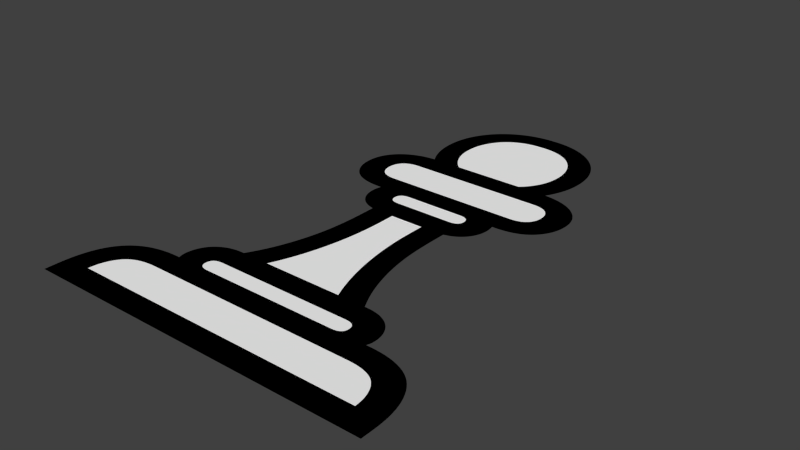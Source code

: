 # Source: pawn_white.blend  (saved by Blender 2.79.0; exported with 4.5.12 LTS)
import bpy
from mathutils import Matrix  # noqa: F401  (used for matrix-valued properties, if any)

bpy.ops.wm.read_factory_settings(use_empty=True)
scene = bpy.context.scene
scene.name = 'Scene'

# ---- collections
col_collection_1 = bpy.data.collections.new('Collection 1'); scene.collection.children.link(col_collection_1)

# ---- materials (node trees are filled in below, after node groups)
mat_material_004 = bpy.data.materials.new('Material.004')
mat_material_004.alpha_threshold = 0.0
mat_material_004.roughness = 0.5
mat_material_003 = bpy.data.materials.new('Material.003')
mat_material_003.alpha_threshold = 0.0
mat_material_003.roughness = 0.5

# ---- material node trees
mat_material_004.use_nodes = True; mat_material_004.node_tree.nodes.clear()
_N = mat_material_004.node_tree.nodes; _L = mat_material_004.node_tree.links
n0 = _N.new('ShaderNodeOutputMaterial'); n0.name = 'Material Output'; n0.location = (300, 300)
n1 = _N.new('ShaderNodeBsdfDiffuse'); n1.name = 'Diffuse BSDF'; n1.location = (10, 300)
n1.inputs[0].default_value = (1.0, 1.0, 1.0, 1.0)
_L.new(n1.outputs[0], n0.inputs[0])
n0.is_active_output = True
mat_material_003.use_nodes = True; mat_material_003.node_tree.nodes.clear()
_N = mat_material_003.node_tree.nodes; _L = mat_material_003.node_tree.links
n0 = _N.new('ShaderNodeOutputMaterial'); n0.name = 'Material Output'; n0.location = (300, 300)
n1 = _N.new('ShaderNodeBsdfDiffuse'); n1.name = 'Diffuse BSDF'; n1.location = (10, 300)
n1.inputs[0].default_value = (0.0, 0.0, 0.0, 1.0)
_L.new(n1.outputs[0], n0.inputs[0])
n0.is_active_output = True

# ---- world
world_world = bpy.data.worlds.new('World'); scene.world = world_world
world_world.color = (0.05088, 0.05088, 0.05088)
world_world.use_sun_shadow = False
world_world.sun_shadow_jitter_overblur = 0.0
world_world.cycles.sampling_method = 'NONE'
world_world.cycles.sample_map_resolution = 256

# ---- meshes
me_cutext_005 = bpy.data.meshes.new('CUText.005')
me_cutext_005.from_pydata([(-0.1844, -0.3664, 0.0), (-0.1908, -0.3665, 0.0), (-0.1969, -0.3669, 0.0), (-0.2027, -0.3675, 0.0), (-0.2081, -0.3684, 0.0), (-0.2132, -0.3695, 0.0), (-0.218, -0.3709, 0.0), (-0.2224, -0.3725, 0.0), (-0.2265, -0.3744, 0.0), (-0.2303, -0.3765, 0.0), (-0.2338, -0.3788, 0.0), (-0.2369, -0.3815, 0.0), (-0.2397, -0.3843, 0.0), (-0.2422, -0.3874, 0.0), (-0.2445, -0.3906, 0.0), (-0.2467, -0.3941, 0.0), (-0.2486, -0.3977, 0.0), (-0.2503, -0.4014, 0.0), (-0.2518, -0.4054, 0.0), (-0.2531, -0.4095, 0.0), (-0.2543, -0.4137, 0.0), (-0.2552, -0.4182, 0.0), (-0.2559, -0.4228, 0.0), (-0.2564, -0.4276, 0.0), (-0.2567, -0.4326, 0.0), (0.2687, -0.4326, 0.0), (0.2684, -0.4276, 0.0), (0.2679, -0.4228, 0.0), (0.2672, -0.4182, 0.0), (0.2663, -0.4137, 0.0), (0.2652, -0.4095, 0.0), (0.2639, -0.4054, 0.0), (0.2623, -0.4014, 0.0), (0.2606, -0.3977, 0.0), (0.2587, -0.3941, 0.0), (0.2566, -0.3906, 0.0), (0.2542, -0.3874, 0.0), (0.2517, -0.3843, 0.0), (0.2489, -0.3815, 0.0), (0.2458, -0.3788, 0.0), (0.2423, -0.3765, 0.0), (0.2385, -0.3744, 0.0), (0.2344, -0.3725, 0.0), (0.23, -0.3709, 0.0), (0.2252, -0.3695, 0.0), (0.2201, -0.3684, 0.0), (0.2147, -0.3675, 0.0), (0.2089, -0.3669, 0.0), (0.2028, -0.3665, 0.0), (0.1964, -0.3664, 0.0), (-0.08904, 0.2768, 0.0), (-0.08898, 0.2731, 0.0), (-0.08881, 0.2694, 0.0), (-0.08851, 0.2658, 0.0), (-0.0881, 0.2622, 0.0), (-0.08757, 0.2587, 0.0), (-0.08692, 0.2552, 0.0), (-0.08615, 0.2517, 0.0), (-0.08526, 0.2483, 0.0), (-0.08426, 0.245, 0.0), (-0.08314, 0.2417, 0.0), (-0.0819, 0.2384, 0.0), (-0.08054, 0.2352, 0.0), (-0.07908, 0.2321, 0.0), (-0.07752, 0.229, 0.0), (-0.07587, 0.2261, 0.0), (-0.07413, 0.2232, 0.0), (-0.07229, 0.2204, 0.0), (-0.07037, 0.2177, 0.0), (-0.06835, 0.2151, 0.0), (-0.06623, 0.2125, 0.0), (-0.06403, 0.2101, 0.0), (-0.06173, 0.2078, 0.0), (-0.05934, 0.2055, 0.0), (-0.05685, 0.2033, 0.0), (0.06888, 0.2033, 0.0), (0.07136, 0.2055, 0.0), (0.07376, 0.2078, 0.0), (0.07605, 0.2101, 0.0), (0.07826, 0.2125, 0.0), (0.08037, 0.2151, 0.0), (0.08239, 0.2177, 0.0), (0.08432, 0.2204, 0.0), (0.08616, 0.2232, 0.0), (0.0879, 0.2261, 0.0), (0.08955, 0.229, 0.0), (0.0911, 0.2321, 0.0), (0.09257, 0.2352, 0.0), (0.09393, 0.2384, 0.0), (0.09517, 0.2417, 0.0), (0.09629, 0.245, 0.0), (0.09729, 0.2483, 0.0), (0.09818, 0.2517, 0.0), (0.09895, 0.2552, 0.0), (0.09959, 0.2587, 0.0), (0.1001, 0.2622, 0.0), (0.1005, 0.2658, 0.0), (0.1008, 0.2694, 0.0), (0.101, 0.2731, 0.0), (0.1011, 0.2768, 0.0), (0.101, 0.2802, 0.0), (0.1009, 0.2836, 0.0), (0.1007, 0.2869, 0.0), (0.1003, 0.2902, 0.0), (0.09991, 0.2934, 0.0), (0.0994, 0.2966, 0.0), (0.0988, 0.2997, 0.0), (0.0981, 0.3027, 0.0), (0.09731, 0.3058, 0.0), (0.09643, 0.3087, 0.0), (0.09546, 0.3116, 0.0), (0.09439, 0.3145, 0.0), (0.09324, 0.3173, 0.0), (0.09202, 0.32, 0.0), (0.09073, 0.3227, 0.0), (0.08936, 0.3253, 0.0), (0.08793, 0.3279, 0.0), (0.08642, 0.3304, 0.0), (0.08484, 0.3328, 0.0), (0.08319, 0.3351, 0.0), (0.08146, 0.3374, 0.0), (0.07967, 0.3397, 0.0), (0.0778, 0.3418, 0.0), (0.07586, 0.3439, 0.0), (0.07385, 0.346, 0.0), (0.07177, 0.3479, 0.0), (0.06962, 0.3498, 0.0), (0.06739, 0.3516, 0.0), (0.0651, 0.3533, 0.0), (0.06273, 0.355, 0.0), (0.06029, 0.3565, 0.0), (0.05778, 0.358, 0.0), (0.05519, 0.3594, 0.0), (0.05254, 0.3607, 0.0), (0.04981, 0.3619, 0.0), (0.04701, 0.3631, 0.0), (0.04416, 0.3641, 0.0), (0.04126, 0.3651, 0.0), (0.03832, 0.366, 0.0), (0.03534, 0.3668, 0.0), (0.03231, 0.3675, 0.0), (0.02925, 0.3681, 0.0), (0.02614, 0.3686, 0.0), (0.02299, 0.369, 0.0), (0.01979, 0.3693, 0.0), (0.01656, 0.3696, 0.0), (0.01328, 0.3697, 0.0), (0.009962, 0.3698, 0.0), (0.002066, 0.3698, 0.0), (-0.001254, 0.3697, 0.0), (-0.004531, 0.3696, 0.0), (-0.007766, 0.3693, 0.0), (-0.01096, 0.369, 0.0), (-0.01411, 0.3686, 0.0), (-0.01722, 0.3681, 0.0), (-0.02029, 0.3675, 0.0), (-0.02331, 0.3668, 0.0), (-0.02629, 0.366, 0.0), (-0.02923, 0.3651, 0.0), (-0.03213, 0.3641, 0.0), (-0.03499, 0.3631, 0.0), (-0.03778, 0.3619, 0.0), (-0.04051, 0.3607, 0.0), (-0.04317, 0.3594, 0.0), (-0.04575, 0.358, 0.0), (-0.04826, 0.3565, 0.0), (-0.0507, 0.355, 0.0), (-0.05307, 0.3533, 0.0), (-0.05537, 0.3516, 0.0), (-0.05759, 0.3498, 0.0), (-0.05975, 0.3479, 0.0), (-0.06183, 0.346, 0.0), (-0.06384, 0.3439, 0.0), (-0.06577, 0.3418, 0.0), (-0.06764, 0.3397, 0.0), (-0.06944, 0.3374, 0.0), (-0.07116, 0.3351, 0.0), (-0.07281, 0.3328, 0.0), (-0.07439, 0.3304, 0.0), (-0.0759, 0.3279, 0.0), (-0.07733, 0.3253, 0.0), (-0.0787, 0.3227, 0.0), (-0.07999, 0.32, 0.0), (-0.08121, 0.3173, 0.0), (-0.08236, 0.3145, 0.0), (-0.08343, 0.3116, 0.0), (-0.0844, 0.3087, 0.0), (-0.08529, 0.3058, 0.0), (-0.08607, 0.3027, 0.0), (-0.08677, 0.2997, 0.0), (-0.08737, 0.2966, 0.0), (-0.08788, 0.2934, 0.0), (-0.0883, 0.2902, 0.0), (-0.08863, 0.2869, 0.0), (-0.08886, 0.2836, 0.0), (-0.089, 0.2802, 0.0), (-0.1522, 0.1286, 0.0), (-0.1521, 0.126, 0.0), (-0.1519, 0.1235, 0.0), (-0.1516, 0.1211, 0.0), (-0.1511, 0.1188, 0.0), (-0.1505, 0.1166, 0.0), (-0.1498, 0.1145, 0.0), (-0.1489, 0.1125, 0.0), (-0.1479, 0.1105, 0.0), (-0.1467, 0.1087, 0.0), (-0.1455, 0.1069, 0.0), (-0.144, 0.1053, 0.0), (-0.1425, 0.1037, 0.0), (-0.1408, 0.1023, 0.0), (-0.139, 0.1009, 0.0), (-0.137, 0.09973, 0.0), (-0.1349, 0.09866, 0.0), (-0.1327, 0.09771, 0.0), (-0.1303, 0.09689, 0.0), (-0.1278, 0.09619, 0.0), (-0.1252, 0.09562, 0.0), (-0.1224, 0.09518, 0.0), (-0.1195, 0.09486, 0.0), (-0.1165, 0.09467, 0.0), (-0.1133, 0.09461, 0.0), (0.1254, 0.09461, 0.0), (0.1285, 0.09467, 0.0), (0.1316, 0.09486, 0.0), (0.1345, 0.09518, 0.0), (0.1372, 0.09562, 0.0), (0.1399, 0.09619, 0.0), (0.1424, 0.09689, 0.0), (0.1447, 0.09771, 0.0), (0.147, 0.09866, 0.0), (0.1491, 0.09973, 0.0), (0.151, 0.1009, 0.0), (0.1528, 0.1023, 0.0), (0.1545, 0.1037, 0.0), (0.1561, 0.1053, 0.0), (0.1575, 0.1069, 0.0), (0.1588, 0.1087, 0.0), (0.1599, 0.1105, 0.0), (0.1609, 0.1125, 0.0), (0.1618, 0.1145, 0.0), (0.1626, 0.1166, 0.0), (0.1632, 0.1188, 0.0), (0.1636, 0.1211, 0.0), (0.164, 0.1235, 0.0), (0.1642, 0.126, 0.0), (0.1642, 0.1286, 0.0), (0.1642, 0.1312, 0.0), (0.164, 0.1337, 0.0), (0.1636, 0.1361, 0.0), (0.1632, 0.1384, 0.0), (0.1626, 0.1406, 0.0), (0.1618, 0.1427, 0.0), (0.1609, 0.1447, 0.0), (0.1599, 0.1466, 0.0), (0.1588, 0.1484, 0.0), (0.1575, 0.1501, 0.0), (0.1561, 0.1517, 0.0), (0.1545, 0.1532, 0.0), (0.1528, 0.1546, 0.0), (0.151, 0.1559, 0.0), (0.1491, 0.1571, 0.0), (0.147, 0.1581, 0.0), (0.1447, 0.159, 0.0), (0.1424, 0.1598, 0.0), (0.1399, 0.1605, 0.0), (0.1372, 0.1611, 0.0), (0.1345, 0.1615, 0.0), (0.1316, 0.1618, 0.0), (0.1285, 0.162, 0.0), (0.1254, 0.162, 0.0), (-0.1133, 0.162, 0.0), (-0.1165, 0.162, 0.0), (-0.1195, 0.1618, 0.0), (-0.1224, 0.1615, 0.0), (-0.1252, 0.1611, 0.0), (-0.1278, 0.1605, 0.0), (-0.1303, 0.1598, 0.0), (-0.1327, 0.159, 0.0), (-0.1349, 0.1581, 0.0), (-0.137, 0.1571, 0.0), (-0.139, 0.1559, 0.0), (-0.1408, 0.1546, 0.0), (-0.1425, 0.1532, 0.0), (-0.144, 0.1517, 0.0), (-0.1455, 0.1501, 0.0), (-0.1467, 0.1484, 0.0), (-0.1479, 0.1466, 0.0), (-0.1489, 0.1447, 0.0), (-0.1498, 0.1427, 0.0), (-0.1505, 0.1406, 0.0), (-0.1511, 0.1384, 0.0), (-0.1516, 0.1361, 0.0), (-0.1519, 0.1337, 0.0), (-0.1521, 0.1312, 0.0), (-0.02405, -0.04691, 0.0), (-0.02413, -0.0565, 0.0), (-0.02436, -0.06604, 0.0), (-0.02474, -0.07552, 0.0), (-0.02527, -0.08494, 0.0), (-0.02595, -0.09431, 0.0), (-0.02679, -0.1036, 0.0), (-0.02777, -0.1129, 0.0), (-0.02891, -0.1221, 0.0), (-0.0302, -0.1312, 0.0), (-0.03164, -0.1403, 0.0), (-0.03324, -0.1494, 0.0), (-0.03499, -0.1584, 0.0), (-0.03687, -0.1673, 0.0), (-0.03887, -0.176, 0.0), (-0.04098, -0.1845, 0.0), (-0.04322, -0.193, 0.0), (-0.04557, -0.2012, 0.0), (-0.04804, -0.2093, 0.0), (-0.05063, -0.2173, 0.0), (-0.05334, -0.225, 0.0), (-0.05617, -0.2327, 0.0), (-0.05911, -0.2402, 0.0), (-0.06217, -0.2475, 0.0), (-0.06536, -0.2546, 0.0), (0.07738, -0.2546, 0.0), (0.0742, -0.2475, 0.0), (0.07114, -0.2402, 0.0), (0.0682, -0.2327, 0.0), (0.06537, -0.225, 0.0), (0.06266, -0.2173, 0.0), (0.06007, -0.2093, 0.0), (0.0576, -0.2012, 0.0), (0.05525, -0.193, 0.0), (0.05301, -0.1845, 0.0), (0.05089, -0.176, 0.0), (0.04889, -0.1673, 0.0), (0.04701, -0.1584, 0.0), (0.04527, -0.1494, 0.0), (0.04367, -0.1403, 0.0), (0.04223, -0.1312, 0.0), (0.04094, -0.1221, 0.0), (0.0398, -0.1129, 0.0), (0.03881, -0.1036, 0.0), (0.03798, -0.09431, 0.0), (0.03729, -0.08494, 0.0), (0.03676, -0.07552, 0.0), (0.03638, -0.06604, 0.0), (0.03616, -0.0565, 0.0), (0.03608, -0.04691, 0.0), (0.03608, -0.01715, 0.0), (-0.02405, -0.01715, 0.0), (0.1296, -0.3251, 0.0), (0.1326, -0.325, 0.0), (0.1354, -0.3247, 0.0), (0.1379, -0.3242, 0.0), (0.1401, -0.3235, 0.0), (0.142, -0.3227, 0.0), (0.1437, -0.3216, 0.0), (0.1452, -0.3203, 0.0), (0.1464, -0.3189, 0.0), (0.1473, -0.3172, 0.0), (0.1479, -0.3154, 0.0), (0.1483, -0.3134, 0.0), (0.1484, -0.3111, 0.0), (0.1483, -0.3087, 0.0), (0.1479, -0.3065, 0.0), (0.1473, -0.3045, 0.0), (0.1464, -0.3027, 0.0), (0.1452, -0.3011, 0.0), (0.1437, -0.2997, 0.0), (0.142, -0.2986, 0.0), (0.1401, -0.2976, 0.0), (0.1379, -0.2969, 0.0), (0.1354, -0.2964, 0.0), (0.1326, -0.2961, 0.0), (0.1296, -0.2959, 0.0), (-0.1176, -0.2959, 0.0), (-0.1206, -0.2961, 0.0), (-0.1233, -0.2964, 0.0), (-0.1258, -0.2969, 0.0), (-0.1281, -0.2976, 0.0), (-0.13, -0.2986, 0.0), (-0.1317, -0.2997, 0.0), (-0.1332, -0.3011, 0.0), (-0.1343, -0.3027, 0.0), (-0.1352, -0.3045, 0.0), (-0.1359, -0.3065, 0.0), (-0.1363, -0.3087, 0.0), (-0.1364, -0.3111, 0.0), (-0.1363, -0.3134, 0.0), (-0.1359, -0.3154, 0.0), (-0.1352, -0.3172, 0.0), (-0.1343, -0.3189, 0.0), (-0.1332, -0.3203, 0.0), (-0.1317, -0.3216, 0.0), (-0.13, -0.3227, 0.0), (-0.1281, -0.3235, 0.0), (-0.1258, -0.3242, 0.0), (-0.1233, -0.3247, 0.0), (-0.1206, -0.325, 0.0), (-0.1176, -0.3251, 0.0), (-0.06536, 0.03873, 0.0), (-0.06522, 0.0364, 0.0), (-0.06482, 0.03427, 0.0), (-0.06414, 0.03235, 0.0), (-0.0632, 0.03063, 0.0), (-0.06198, 0.02911, 0.0), (-0.0605, 0.02779, 0.0), (-0.05874, 0.02668, 0.0), (-0.05672, 0.02577, 0.0), (-0.05442, 0.02506, 0.0), (-0.05186, 0.02456, 0.0), (-0.04902, 0.02425, 0.0), (-0.04592, 0.02415, 0.0), (0.05795, 0.02415, 0.0), (0.06105, 0.02425, 0.0), (0.06388, 0.02456, 0.0), (0.06645, 0.02506, 0.0), (0.06874, 0.02577, 0.0), (0.07077, 0.02668, 0.0), (0.07252, 0.02779, 0.0), (0.07401, 0.02911, 0.0), (0.07522, 0.03063, 0.0), (0.07617, 0.03235, 0.0), (0.07684, 0.03427, 0.0), (0.07725, 0.0364, 0.0), (0.07738, 0.03873, 0.0), (0.07725, 0.04115, 0.0), (0.07684, 0.04337, 0.0), (0.07617, 0.04537, 0.0), (0.07522, 0.04716, 0.0), (0.07401, 0.04875, 0.0), (0.07252, 0.05012, 0.0), (0.07077, 0.05128, 0.0), (0.06874, 0.05223, 0.0), (0.06645, 0.05296, 0.0), (0.06388, 0.05349, 0.0), (0.06105, 0.05381, 0.0), (0.05795, 0.05391, 0.0), (-0.04592, 0.05391, 0.0), (-0.04902, 0.05381, 0.0), (-0.05186, 0.05349, 0.0), (-0.05442, 0.05296, 0.0), (-0.05672, 0.05223, 0.0), (-0.05874, 0.05128, 0.0), (-0.0605, 0.05012, 0.0), (-0.06198, 0.04875, 0.0), (-0.0632, 0.04716, 0.0), (-0.06414, 0.04537, 0.0), (-0.06482, 0.04337, 0.0), (-0.06522, 0.04115, 0.0)], [], [(126, 127, 128, 129, 130, 131, 132, 133, 134, 135, 136, 137, 138, 139, 140, 141, 142, 143, 144, 145, 146, 147, 148, 149, 150, 151, 152, 153, 154, 155, 156, 157, 158, 159, 160, 161, 162, 163, 164, 165, 166, 167, 168, 169, 170, 171, 172, 173, 174, 175, 176, 177, 178, 179, 180, 181, 182, 183, 184, 185, 186, 187, 188, 189, 190, 191, 192, 193, 194, 195, 50, 51, 52, 53, 54, 55, 56, 57, 58, 59, 60, 61, 62, 63, 64, 65, 66, 67, 68, 69, 70, 71, 72, 73, 74, 75, 76, 77, 78, 79, 80, 81, 82, 83, 84, 85, 86, 87, 88, 89, 90, 91, 92, 93, 94, 95, 96, 97, 98, 99, 100, 101, 102, 103, 104, 105, 106, 107, 108, 109, 110, 111, 112, 113, 114, 115, 116, 117, 118, 119, 120, 121, 122, 123, 124, 125), (231, 232, 233, 234, 235, 236, 237, 238, 239, 240, 241, 242, 243, 244, 245, 246, 247, 248, 249, 250, 251, 252, 253, 254, 255, 256, 257, 258, 259, 260, 261, 262, 263, 264, 265, 266, 267, 268, 269, 270, 271, 272, 273, 274, 275, 276, 277, 278, 279, 280, 281, 282, 283, 284, 285, 286, 287, 288, 289, 290, 291, 292, 293, 196, 197, 198, 199, 200, 201, 202, 203, 204, 205, 206, 207, 208, 209, 210, 211, 212, 213, 214, 215, 216, 217, 218, 219, 220, 221, 222, 223, 224, 225, 226, 227, 228, 229, 230), (439, 440, 441, 442, 443, 444, 445, 396, 397, 398, 399, 400, 401, 402, 403, 404, 405, 406, 407, 408, 409, 410, 411, 412, 413, 414, 415, 416, 417, 418, 419, 420, 421, 422, 423, 424, 425, 426, 427, 428, 429, 430, 431, 432, 433, 434, 435, 436, 437, 438), (306, 307, 308, 309, 310, 311, 312, 313, 314, 315, 316, 317, 318, 319, 320, 321, 322, 323, 324, 325, 326, 327, 328, 329, 330, 331, 332, 333, 334, 335, 336, 337, 338, 339, 340, 341, 342, 343, 344, 345, 294, 295, 296, 297, 298, 299, 300, 301, 302, 303, 304, 305), (353, 354, 355, 356, 357, 358, 359, 360, 361, 362, 363, 364, 365, 366, 367, 368, 369, 370, 371, 372, 373, 374, 375, 376, 377, 378, 379, 380, 381, 382, 383, 384, 385, 386, 387, 388, 389, 390, 391, 392, 393, 394, 395, 346, 347, 348, 349, 350, 351, 352), (8, 9, 10, 11, 12, 13, 14, 15, 16, 17, 18, 19, 20, 21, 22, 23, 24, 25, 26, 27, 28, 29, 30, 31, 32, 33, 34, 35, 36, 37, 38, 39, 40, 41, 42, 43, 44, 45, 46, 47, 48, 49, 0, 1, 2, 3, 4, 5, 6, 7)])
me_cutext_005.materials.append(mat_material_004)
me_cutext_005.use_remesh_preserve_volume = False
me_cutext_005.use_remesh_preserve_attributes = False
me_cutext_005.use_mirror_vertex_groups = False
me_cutext_005.update()
me_cutext_004 = bpy.data.meshes.new('CUText.004')
me_cutext_004.from_pydata([(-0.3035, -0.4751, 0.0), (-0.3035, -0.4533, 0.0), (-0.3034, -0.4481, 0.0), (-0.3033, -0.4431, 0.0), (-0.303, -0.4382, 0.0), (-0.3027, -0.4334, 0.0), (-0.3023, -0.4287, 0.0), (-0.3018, -0.4241, 0.0), (-0.3012, -0.4196, 0.0), (-0.3005, -0.4152, 0.0), (-0.2997, -0.4109, 0.0), (-0.2988, -0.4067, 0.0), (-0.2978, -0.4026, 0.0), (-0.2968, -0.3986, 0.0), (-0.2956, -0.3947, 0.0), (-0.2943, -0.3909, 0.0), (-0.293, -0.3872, 0.0), (-0.2915, -0.3836, 0.0), (-0.2899, -0.3801, 0.0), (-0.2882, -0.3767, 0.0), (-0.2864, -0.3734, 0.0), (-0.2845, -0.3703, 0.0), (-0.2825, -0.3672, 0.0), (-0.2804, -0.3642, 0.0), (-0.2781, -0.3613, 0.0), (-0.2758, -0.3585, 0.0), (-0.2734, -0.3558, 0.0), (-0.2708, -0.3533, 0.0), (-0.2681, -0.3508, 0.0), (-0.2654, -0.3485, 0.0), (-0.2624, -0.3462, 0.0), (-0.2594, -0.3441, 0.0), (-0.2563, -0.3421, 0.0), (-0.253, -0.3402, 0.0), (-0.2496, -0.3383, 0.0), (-0.2461, -0.3367, 0.0), (-0.2425, -0.3351, 0.0), (-0.2388, -0.3336, 0.0), (-0.2349, -0.3322, 0.0), (-0.2309, -0.331, 0.0), (-0.2268, -0.3299, 0.0), (-0.2225, -0.3289, 0.0), (-0.2182, -0.328, 0.0), (-0.2136, -0.3272, 0.0), (-0.209, -0.3266, 0.0), (-0.2042, -0.326, 0.0), (-0.1993, -0.3256, 0.0), (-0.1943, -0.3253, 0.0), (-0.1891, -0.3252, 0.0), (-0.1838, -0.3251, 0.0), (-0.1795, -0.3251, 0.0), (-0.18, -0.3241, 0.0), (-0.1805, -0.323, 0.0), (-0.1809, -0.3219, 0.0), (-0.1812, -0.3208, 0.0), (-0.1815, -0.3196, 0.0), (-0.1818, -0.3184, 0.0), (-0.1821, -0.3172, 0.0), (-0.1822, -0.3159, 0.0), (-0.1824, -0.3146, 0.0), (-0.1825, -0.3133, 0.0), (-0.1826, -0.3119, 0.0), (-0.1826, -0.3105, 0.0), (-0.1826, -0.3087, 0.0), (-0.1825, -0.3069, 0.0), (-0.1823, -0.3051, 0.0), (-0.1821, -0.3033, 0.0), (-0.1819, -0.3016, 0.0), (-0.1816, -0.2998, 0.0), (-0.1812, -0.2981, 0.0), (-0.1808, -0.2964, 0.0), (-0.1804, -0.2946, 0.0), (-0.1798, -0.2929, 0.0), (-0.1793, -0.2912, 0.0), (-0.1786, -0.2896, 0.0), (-0.178, -0.2879, 0.0), (-0.1772, -0.2863, 0.0), (-0.1764, -0.2847, 0.0), (-0.1756, -0.2832, 0.0), (-0.1747, -0.2816, 0.0), (-0.1738, -0.2802, 0.0), (-0.1728, -0.2787, 0.0), (-0.1718, -0.2773, 0.0), (-0.1707, -0.2759, 0.0), (-0.1695, -0.2746, 0.0), (-0.1683, -0.2732, 0.0), (-0.1671, -0.272, 0.0), (-0.1658, -0.2707, 0.0), (-0.1644, -0.2695, 0.0), (-0.163, -0.2683, 0.0), (-0.1615, -0.2672, 0.0), (-0.16, -0.2661, 0.0), (-0.1584, -0.265, 0.0), (-0.1567, -0.264, 0.0), (-0.1549, -0.263, 0.0), (-0.1531, -0.2621, 0.0), (-0.1513, -0.2612, 0.0), (-0.1493, -0.2603, 0.0), (-0.1474, -0.2595, 0.0), (-0.1453, -0.2587, 0.0), (-0.1432, -0.258, 0.0), (-0.141, -0.2574, 0.0), (-0.1388, -0.2568, 0.0), (-0.1365, -0.2563, 0.0), (-0.1341, -0.2559, 0.0), (-0.1317, -0.2555, 0.0), (-0.1293, -0.2552, 0.0), (-0.1267, -0.2549, 0.0), (-0.1242, -0.2548, 0.0), (-0.1215, -0.2547, 0.0), (-0.1188, -0.2546, 0.0), (-0.1152, -0.2546, 0.0), (-0.1126, -0.25, 0.0), (-0.1101, -0.2453, 0.0), (-0.1077, -0.2407, 0.0), (-0.1053, -0.2361, 0.0), (-0.1031, -0.2315, 0.0), (-0.101, -0.2269, 0.0), (-0.09891, -0.2223, 0.0), (-0.09694, -0.2177, 0.0), (-0.09506, -0.2131, 0.0), (-0.09327, -0.2085, 0.0), (-0.09157, -0.2039, 0.0), (-0.08995, -0.1994, 0.0), (-0.08841, -0.1948, 0.0), (-0.08693, -0.1903, 0.0), (-0.08551, -0.1858, 0.0), (-0.08415, -0.1813, 0.0), (-0.08285, -0.1769, 0.0), (-0.0816, -0.1724, 0.0), (-0.08042, -0.168, 0.0), (-0.07929, -0.1636, 0.0), (-0.07822, -0.1592, 0.0), (-0.07722, -0.1549, 0.0), (-0.07627, -0.1505, 0.0), (-0.07538, -0.1462, 0.0), (-0.07454, -0.1419, 0.0), (-0.07375, -0.1376, 0.0), (-0.073, -0.1334, 0.0), (-0.07231, -0.1291, 0.0), (-0.07165, -0.1249, 0.0), (-0.07105, -0.1206, 0.0), (-0.07049, -0.1164, 0.0), (-0.06998, -0.1122, 0.0), (-0.06951, -0.108, 0.0), (-0.06909, -0.1038, 0.0), (-0.06872, -0.09966, 0.0), (-0.06839, -0.09551, 0.0), (-0.0681, -0.09137, 0.0), (-0.06784, -0.08726, 0.0), (-0.06759, -0.08317, 0.0), (-0.06738, -0.07911, 0.0), (-0.06719, -0.07507, 0.0), (-0.06703, -0.07106, 0.0), (-0.06689, -0.06707, 0.0), (-0.06677, -0.06311, 0.0), (-0.06668, -0.05918, 0.0), (-0.06662, -0.05527, 0.0), (-0.06658, -0.05138, 0.0), (-0.06657, -0.04752, 0.0), (-0.06657, -0.01594, 0.0), (-0.07014, -0.01506, 0.0), (-0.07357, -0.01404, 0.0), (-0.07686, -0.01288, 0.0), (-0.08, -0.01158, 0.0), (-0.083, -0.01015, 0.0), (-0.08585, -0.008573, 0.0), (-0.08857, -0.006858, 0.0), (-0.09114, -0.005004, 0.0), (-0.09356, -0.003011, 0.0), (-0.09584, -0.0008791, 0.0), (-0.09798, 0.001392, 0.0), (-0.09998, 0.003803, 0.0), (-0.1018, 0.006315, 0.0), (-0.1035, 0.00889, 0.0), (-0.105, 0.01153, 0.0), (-0.1064, 0.01423, 0.0), (-0.1076, 0.01699, 0.0), (-0.1086, 0.01982, 0.0), (-0.1095, 0.02271, 0.0), (-0.1102, 0.02567, 0.0), (-0.1108, 0.02869, 0.0), (-0.1112, 0.03177, 0.0), (-0.1114, 0.03491, 0.0), (-0.1115, 0.03812, 0.0), (-0.1115, 0.03873, 0.0), (-0.1115, 0.03935, 0.0), (-0.1115, 0.03998, 0.0), (-0.1114, 0.04062, 0.0), (-0.1114, 0.04126, 0.0), (-0.1114, 0.04192, 0.0), (-0.1113, 0.04258, 0.0), (-0.1112, 0.04325, 0.0), (-0.1112, 0.04393, 0.0), (-0.1111, 0.04462, 0.0), (-0.111, 0.04531, 0.0), (-0.1109, 0.04602, 0.0), (-0.1108, 0.04672, 0.0), (-0.1107, 0.04742, 0.0), (-0.1106, 0.0481, 0.0), (-0.1104, 0.04878, 0.0), (-0.1103, 0.04945, 0.0), (-0.1102, 0.05012, 0.0), (-0.11, 0.05077, 0.0), (-0.1098, 0.05142, 0.0), (-0.1097, 0.05205, 0.0), (-0.1095, 0.05268, 0.0), (-0.1093, 0.0533, 0.0), (-0.1091, 0.05391, 0.0), (-0.1127, 0.05391, 0.0), (-0.1197, 0.05406, 0.0), (-0.1263, 0.0545, 0.0), (-0.1327, 0.05524, 0.0), (-0.1387, 0.05627, 0.0), (-0.1445, 0.0576, 0.0), (-0.1499, 0.05923, 0.0), (-0.1551, 0.06115, 0.0), (-0.16, 0.06336, 0.0), (-0.1645, 0.06587, 0.0), (-0.1688, 0.06868, 0.0), (-0.1728, 0.07178, 0.0), (-0.1765, 0.07517, 0.0), (-0.1799, 0.07879, 0.0), (-0.183, 0.08256, 0.0), (-0.1858, 0.08648, 0.0), (-0.1883, 0.09056, 0.0), (-0.1905, 0.09479, 0.0), (-0.1925, 0.09916, 0.0), (-0.1941, 0.1037, 0.0), (-0.1954, 0.1084, 0.0), (-0.1964, 0.1132, 0.0), (-0.1972, 0.1182, 0.0), (-0.1976, 0.1233, 0.0), (-0.1978, 0.1286, 0.0), (-0.1976, 0.1337, 0.0), (-0.1971, 0.1387, 0.0), (-0.1963, 0.1435, 0.0), (-0.1952, 0.1481, 0.0), (-0.1938, 0.1526, 0.0), (-0.192, 0.157, 0.0), (-0.1899, 0.1612, 0.0), (-0.1875, 0.1653, 0.0), (-0.1848, 0.1693, 0.0), (-0.1817, 0.1731, 0.0), (-0.1784, 0.1767, 0.0), (-0.1747, 0.1803, 0.0), (-0.1707, 0.1836, 0.0), (-0.1665, 0.1866, 0.0), (-0.162, 0.1894, 0.0), (-0.1573, 0.192, 0.0), (-0.1524, 0.1943, 0.0), (-0.1472, 0.1963, 0.0), (-0.1418, 0.1981, 0.0), (-0.1361, 0.1997, 0.0), (-0.1302, 0.201, 0.0), (-0.124, 0.202, 0.0), (-0.1176, 0.2028, 0.0), (-0.1109, 0.2033, 0.0), (-0.1124, 0.2058, 0.0), (-0.1138, 0.2083, 0.0), (-0.1152, 0.2109, 0.0), (-0.1166, 0.2135, 0.0), (-0.1179, 0.2162, 0.0), (-0.1191, 0.219, 0.0), (-0.1203, 0.2218, 0.0), (-0.1214, 0.2247, 0.0), (-0.1225, 0.2276, 0.0), (-0.1236, 0.2306, 0.0), (-0.1246, 0.2336, 0.0), (-0.1255, 0.2367, 0.0), (-0.1264, 0.2399, 0.0), (-0.1272, 0.2431, 0.0), (-0.1279, 0.2463, 0.0), (-0.1285, 0.2496, 0.0), (-0.1291, 0.2529, 0.0), (-0.1296, 0.2562, 0.0), (-0.13, 0.2595, 0.0), (-0.1303, 0.2629, 0.0), (-0.1306, 0.2663, 0.0), (-0.1308, 0.2698, 0.0), (-0.1309, 0.2733, 0.0), (-0.131, 0.2768, 0.0), (-0.1309, 0.2816, 0.0), (-0.1307, 0.2864, 0.0), (-0.1303, 0.2911, 0.0), (-0.1298, 0.2957, 0.0), (-0.1292, 0.3002, 0.0), (-0.1284, 0.3047, 0.0), (-0.1274, 0.3091, 0.0), (-0.1264, 0.3134, 0.0), (-0.1251, 0.3177, 0.0), (-0.1238, 0.3218, 0.0), (-0.1223, 0.3259, 0.0), (-0.1206, 0.33, 0.0), (-0.1189, 0.3339, 0.0), (-0.117, 0.3378, 0.0), (-0.115, 0.3416, 0.0), (-0.1129, 0.3452, 0.0), (-0.1107, 0.3488, 0.0), (-0.1084, 0.3523, 0.0), (-0.106, 0.3557, 0.0), (-0.1035, 0.359, 0.0), (-0.1009, 0.3622, 0.0), (-0.09815, 0.3653, 0.0), (-0.09532, 0.3683, 0.0), (-0.09238, 0.3713, 0.0), (-0.08935, 0.3741, 0.0), (-0.08623, 0.3768, 0.0), (-0.08303, 0.3795, 0.0), (-0.07973, 0.382, 0.0), (-0.07635, 0.3844, 0.0), (-0.07287, 0.3867, 0.0), (-0.06931, 0.3889, 0.0), (-0.06566, 0.391, 0.0), (-0.06192, 0.393, 0.0), (-0.05809, 0.3949, 0.0), (-0.05418, 0.3966, 0.0), (-0.05017, 0.3983, 0.0), (-0.0461, 0.3999, 0.0), (-0.04197, 0.4013, 0.0), (-0.03779, 0.4026, 0.0), (-0.03357, 0.4037, 0.0), (-0.02929, 0.4047, 0.0), (-0.02496, 0.4056, 0.0), (-0.02058, 0.4063, 0.0), (-0.01616, 0.4069, 0.0), (-0.01168, 0.4074, 0.0), (-0.007146, 0.4078, 0.0), (-0.002566, 0.408, 0.0), (0.002066, 0.408, 0.0), (0.009962, 0.408, 0.0), (0.01459, 0.408, 0.0), (0.01917, 0.4078, 0.0), (0.0237, 0.4074, 0.0), (0.02818, 0.4069, 0.0), (0.03261, 0.4063, 0.0), (0.03699, 0.4056, 0.0), (0.04132, 0.4047, 0.0), (0.0456, 0.4037, 0.0), (0.04982, 0.4026, 0.0), (0.054, 0.4013, 0.0), (0.05812, 0.3999, 0.0), (0.0622, 0.3983, 0.0), (0.0662, 0.3966, 0.0), (0.07012, 0.3949, 0.0), (0.07395, 0.393, 0.0), (0.07769, 0.391, 0.0), (0.08134, 0.3889, 0.0), (0.0849, 0.3867, 0.0), (0.08837, 0.3844, 0.0), (0.09176, 0.382, 0.0), (0.09505, 0.3795, 0.0), (0.09826, 0.3768, 0.0), (0.1014, 0.3741, 0.0), (0.1044, 0.3713, 0.0), (0.1073, 0.3683, 0.0), (0.1102, 0.3653, 0.0), (0.1129, 0.3622, 0.0), (0.1155, 0.359, 0.0), (0.118, 0.3557, 0.0), (0.1204, 0.3523, 0.0), (0.1227, 0.3488, 0.0), (0.1249, 0.3452, 0.0), (0.127, 0.3416, 0.0), (0.129, 0.3378, 0.0), (0.1309, 0.3339, 0.0), (0.1327, 0.33, 0.0), (0.1343, 0.3259, 0.0), (0.1358, 0.3218, 0.0), (0.1372, 0.3177, 0.0), (0.1384, 0.3134, 0.0), (0.1395, 0.3091, 0.0), (0.1404, 0.3047, 0.0), (0.1412, 0.3002, 0.0), (0.1418, 0.2957, 0.0), (0.1423, 0.2911, 0.0), (0.1427, 0.2864, 0.0), (0.1429, 0.2816, 0.0), (0.143, 0.2768, 0.0), (0.1429, 0.2733, 0.0), (0.1428, 0.2698, 0.0), (0.1426, 0.2663, 0.0), (0.1424, 0.2629, 0.0), (0.142, 0.2595, 0.0), (0.1416, 0.2562, 0.0), (0.1411, 0.2529, 0.0), (0.1406, 0.2496, 0.0), (0.1399, 0.2463, 0.0), (0.1392, 0.2431, 0.0), (0.1384, 0.2399, 0.0), (0.1375, 0.2367, 0.0), (0.1366, 0.2336, 0.0), (0.1356, 0.2306, 0.0), (0.1346, 0.2276, 0.0), (0.1335, 0.2247, 0.0), (0.1323, 0.2218, 0.0), (0.1311, 0.219, 0.0), (0.1299, 0.2162, 0.0), (0.1286, 0.2135, 0.0), (0.1273, 0.2109, 0.0), (0.1259, 0.2083, 0.0), (0.1244, 0.2058, 0.0), (0.1229, 0.2033, 0.0), (0.1296, 0.2028, 0.0), (0.136, 0.202, 0.0), (0.1422, 0.201, 0.0), (0.1481, 0.1997, 0.0), (0.1538, 0.1981, 0.0), (0.1592, 0.1963, 0.0), (0.1644, 0.1943, 0.0), (0.1694, 0.192, 0.0), (0.1741, 0.1894, 0.0), (0.1785, 0.1866, 0.0), (0.1827, 0.1836, 0.0), (0.1867, 0.1803, 0.0), (0.1904, 0.1767, 0.0), (0.1938, 0.1731, 0.0), (0.1968, 0.1693, 0.0), (0.1995, 0.1653, 0.0), (0.2019, 0.1612, 0.0), (0.204, 0.157, 0.0), (0.2058, 0.1526, 0.0), (0.2072, 0.1481, 0.0), (0.2084, 0.1435, 0.0), (0.2092, 0.1387, 0.0), (0.2096, 0.1337, 0.0), (0.2098, 0.1286, 0.0), (0.2096, 0.1233, 0.0), (0.2092, 0.1182, 0.0), (0.2085, 0.1132, 0.0), (0.2074, 0.1084, 0.0), (0.2061, 0.1037, 0.0), (0.2045, 0.09916, 0.0), (0.2026, 0.09479, 0.0), (0.2003, 0.09056, 0.0), (0.1978, 0.08648, 0.0), (0.195, 0.08256, 0.0), (0.1919, 0.07879, 0.0), (0.1885, 0.07517, 0.0), (0.1848, 0.07178, 0.0), (0.1809, 0.06868, 0.0), (0.1766, 0.06587, 0.0), (0.172, 0.06336, 0.0), (0.1671, 0.06115, 0.0), (0.162, 0.05923, 0.0), (0.1565, 0.0576, 0.0), (0.1507, 0.05627, 0.0), (0.1447, 0.05524, 0.0), (0.1383, 0.0545, 0.0), (0.1317, 0.05406, 0.0), (0.1248, 0.05391, 0.0), (0.1211, 0.05391, 0.0), (0.1213, 0.0533, 0.0), (0.1215, 0.05268, 0.0), (0.1217, 0.05205, 0.0), (0.1219, 0.05142, 0.0), (0.122, 0.05077, 0.0), (0.1222, 0.05012, 0.0), (0.1223, 0.04945, 0.0), (0.1225, 0.04878, 0.0), (0.1226, 0.0481, 0.0), (0.1227, 0.04742, 0.0), (0.1228, 0.04672, 0.0), (0.1229, 0.04602, 0.0), (0.123, 0.04531, 0.0), (0.1231, 0.04462, 0.0), (0.1232, 0.04393, 0.0), (0.1233, 0.04325, 0.0), (0.1233, 0.04258, 0.0), (0.1234, 0.04192, 0.0), (0.1234, 0.04126, 0.0), (0.1235, 0.04062, 0.0), (0.1235, 0.03998, 0.0), (0.1235, 0.03935, 0.0), (0.1235, 0.03873, 0.0), (0.1235, 0.03812, 0.0), (0.1235, 0.03491, 0.0), (0.1232, 0.03177, 0.0), (0.1228, 0.02869, 0.0), (0.1223, 0.02567, 0.0), (0.1215, 0.02271, 0.0), (0.1207, 0.01982, 0.0), (0.1196, 0.01699, 0.0), (0.1184, 0.01423, 0.0), (0.1171, 0.01153, 0.0), (0.1155, 0.00889, 0.0), (0.1138, 0.006315, 0.0), (0.112, 0.003803, 0.0), (0.11, 0.001392, 0.0), (0.1079, -0.0008791, 0.0), (0.1056, -0.003011, 0.0), (0.1032, -0.005004, 0.0), (0.1006, -0.006858, 0.0), (0.09788, -0.008573, 0.0), (0.09503, -0.01015, 0.0), (0.09203, -0.01158, 0.0), (0.08889, -0.01288, 0.0), (0.0856, -0.01404, 0.0), (0.08217, -0.01506, 0.0), (0.0786, -0.01594, 0.0), (0.0786, -0.04752, 0.0), (0.07861, -0.05138, 0.0), (0.07865, -0.05527, 0.0), (0.07871, -0.05918, 0.0), (0.0788, -0.06311, 0.0), (0.07891, -0.06707, 0.0), (0.07905, -0.07106, 0.0), (0.07922, -0.07507, 0.0), (0.07941, -0.07911, 0.0), (0.07962, -0.08317, 0.0), (0.07986, -0.08726, 0.0), (0.08013, -0.09137, 0.0), (0.08042, -0.09551, 0.0), (0.08075, -0.09966, 0.0), (0.08112, -0.1038, 0.0), (0.08154, -0.108, 0.0), (0.08201, -0.1122, 0.0), (0.08252, -0.1164, 0.0), (0.08308, -0.1206, 0.0), (0.08368, -0.1249, 0.0), (0.08433, -0.1291, 0.0), (0.08503, -0.1334, 0.0), (0.08578, -0.1376, 0.0), (0.08657, -0.1419, 0.0), (0.0874, -0.1462, 0.0), (0.08829, -0.1505, 0.0), (0.08924, -0.1549, 0.0), (0.09025, -0.1592, 0.0), (0.09132, -0.1636, 0.0), (0.09245, -0.168, 0.0), (0.09363, -0.1724, 0.0), (0.09487, -0.1769, 0.0), (0.09618, -0.1813, 0.0), (0.09754, -0.1858, 0.0), (0.09896, -0.1903, 0.0), (0.1004, -0.1948, 0.0), (0.102, -0.1994, 0.0), (0.1036, -0.2039, 0.0), (0.1053, -0.2085, 0.0), (0.1071, -0.2131, 0.0), (0.109, -0.2177, 0.0), (0.1109, -0.2223, 0.0), (0.113, -0.2269, 0.0), (0.1151, -0.2315, 0.0), (0.1174, -0.2361, 0.0), (0.1197, -0.2407, 0.0), (0.1221, -0.2453, 0.0), (0.1246, -0.25, 0.0), (0.1272, -0.2546, 0.0), (0.1308, -0.2546, 0.0), (0.1335, -0.2547, 0.0), (0.1362, -0.2548, 0.0), (0.1388, -0.2549, 0.0), (0.1413, -0.2552, 0.0), (0.1438, -0.2555, 0.0), (0.1462, -0.2559, 0.0), (0.1485, -0.2563, 0.0), (0.1508, -0.2568, 0.0), (0.153, -0.2574, 0.0), (0.1552, -0.258, 0.0), (0.1573, -0.2587, 0.0), (0.1594, -0.2595, 0.0), (0.1614, -0.2603, 0.0), (0.1633, -0.2612, 0.0), (0.1652, -0.2621, 0.0), (0.167, -0.263, 0.0), (0.1687, -0.264, 0.0), (0.1704, -0.265, 0.0), (0.172, -0.2661, 0.0), (0.1736, -0.2672, 0.0), (0.175, -0.2683, 0.0), (0.1765, -0.2695, 0.0), (0.1778, -0.2707, 0.0), (0.1791, -0.272, 0.0), (0.1804, -0.2732, 0.0), (0.1816, -0.2746, 0.0), (0.1827, -0.2759, 0.0), (0.1838, -0.2773, 0.0), (0.1848, -0.2787, 0.0), (0.1858, -0.2802, 0.0), (0.1867, -0.2816, 0.0), (0.1876, -0.2832, 0.0), (0.1885, -0.2847, 0.0), (0.1892, -0.2863, 0.0), (0.19, -0.2879, 0.0), (0.1907, -0.2896, 0.0), (0.1913, -0.2912, 0.0), (0.1919, -0.2929, 0.0), (0.1924, -0.2946, 0.0), (0.1929, -0.2964, 0.0), (0.1933, -0.2981, 0.0), (0.1936, -0.2998, 0.0), (0.1939, -0.3016, 0.0), (0.1942, -0.3033, 0.0), (0.1944, -0.3051, 0.0), (0.1945, -0.3069, 0.0), (0.1946, -0.3087, 0.0), (0.1946, -0.3105, 0.0), (0.1946, -0.3119, 0.0), (0.1945, -0.3133, 0.0), (0.1944, -0.3146, 0.0), (0.1943, -0.3159, 0.0), (0.1941, -0.3172, 0.0), (0.1939, -0.3184, 0.0), (0.1936, -0.3196, 0.0), (0.1933, -0.3208, 0.0), (0.1929, -0.3219, 0.0), (0.1925, -0.323, 0.0), (0.1921, -0.3241, 0.0), (0.1916, -0.3251, 0.0), (0.1958, -0.3251, 0.0), (0.2063, -0.3253, 0.0), (0.2163, -0.326, 0.0), (0.2257, -0.3272, 0.0), (0.2347, -0.3288, 0.0), (0.2431, -0.3309, 0.0), (0.251, -0.3335, 0.0), (0.2584, -0.3365, 0.0), (0.2653, -0.3399, 0.0), (0.2717, -0.3439, 0.0), (0.2776, -0.3483, 0.0), (0.283, -0.3532, 0.0), (0.2878, -0.3585, 0.0), (0.2923, -0.3643, 0.0), (0.2963, -0.3704, 0.0), (0.2999, -0.377, 0.0), (0.3032, -0.3839, 0.0), (0.3061, -0.3912, 0.0), (0.3086, -0.3989, 0.0), (0.3107, -0.407, 0.0), (0.3124, -0.4155, 0.0), (0.3138, -0.4243, 0.0), (0.3147, -0.4336, 0.0), (0.3153, -0.4432, 0.0), (0.3155, -0.4533, 0.0), (0.3155, -0.4751, 0.0), (-0.1844, -0.3664, 0.0), (-0.1908, -0.3665, 0.0), (-0.1969, -0.3669, 0.0), (-0.2027, -0.3675, 0.0), (-0.2081, -0.3684, 0.0), (-0.2132, -0.3695, 0.0), (-0.218, -0.3709, 0.0), (-0.2224, -0.3725, 0.0), (-0.2265, -0.3744, 0.0), (-0.2303, -0.3765, 0.0), (-0.2338, -0.3788, 0.0), (-0.2369, -0.3815, 0.0), (-0.2397, -0.3843, 0.0), (-0.2422, -0.3874, 0.0), (-0.2445, -0.3906, 0.0), (-0.2467, -0.3941, 0.0), (-0.2486, -0.3977, 0.0), (-0.2503, -0.4014, 0.0), (-0.2518, -0.4054, 0.0), (-0.2531, -0.4095, 0.0), (-0.2543, -0.4137, 0.0), (-0.2552, -0.4182, 0.0), (-0.2559, -0.4228, 0.0), (-0.2564, -0.4276, 0.0), (-0.2567, -0.4326, 0.0), (0.2687, -0.4326, 0.0), (0.2684, -0.4276, 0.0), (0.2679, -0.4228, 0.0), (0.2672, -0.4182, 0.0), (0.2663, -0.4137, 0.0), (0.2652, -0.4095, 0.0), (0.2639, -0.4054, 0.0), (0.2623, -0.4014, 0.0), (0.2606, -0.3977, 0.0), (0.2587, -0.3941, 0.0), (0.2566, -0.3906, 0.0), (0.2542, -0.3874, 0.0), (0.2517, -0.3843, 0.0), (0.2489, -0.3815, 0.0), (0.2458, -0.3788, 0.0), (0.2423, -0.3765, 0.0), (0.2385, -0.3744, 0.0), (0.2344, -0.3725, 0.0), (0.23, -0.3709, 0.0), (0.2252, -0.3695, 0.0), (0.2201, -0.3684, 0.0), (0.2147, -0.3675, 0.0), (0.2089, -0.3669, 0.0), (0.2028, -0.3665, 0.0), (0.1964, -0.3664, 0.0), (-0.08904, 0.2768, 0.0), (-0.08898, 0.2731, 0.0), (-0.08881, 0.2694, 0.0), (-0.08851, 0.2658, 0.0), (-0.0881, 0.2622, 0.0), (-0.08757, 0.2587, 0.0), (-0.08692, 0.2552, 0.0), (-0.08615, 0.2517, 0.0), (-0.08526, 0.2483, 0.0), (-0.08426, 0.245, 0.0), (-0.08314, 0.2417, 0.0), (-0.0819, 0.2384, 0.0), (-0.08054, 0.2352, 0.0), (-0.07908, 0.2321, 0.0), (-0.07752, 0.229, 0.0), (-0.07587, 0.2261, 0.0), (-0.07413, 0.2232, 0.0), (-0.07229, 0.2204, 0.0), (-0.07037, 0.2177, 0.0), (-0.06835, 0.2151, 0.0), (-0.06623, 0.2125, 0.0), (-0.06403, 0.2101, 0.0), (-0.06173, 0.2078, 0.0), (-0.05934, 0.2055, 0.0), (-0.05685, 0.2033, 0.0), (0.06888, 0.2033, 0.0), (0.07136, 0.2055, 0.0), (0.07376, 0.2078, 0.0), (0.07605, 0.2101, 0.0), (0.07826, 0.2125, 0.0), (0.08037, 0.2151, 0.0), (0.08239, 0.2177, 0.0), (0.08432, 0.2204, 0.0), (0.08616, 0.2232, 0.0), (0.0879, 0.2261, 0.0), (0.08955, 0.229, 0.0), (0.0911, 0.2321, 0.0), (0.09257, 0.2352, 0.0), (0.09393, 0.2384, 0.0), (0.09517, 0.2417, 0.0), (0.09629, 0.245, 0.0), (0.09729, 0.2483, 0.0), (0.09818, 0.2517, 0.0), (0.09895, 0.2552, 0.0), (0.09959, 0.2587, 0.0), (0.1001, 0.2622, 0.0), (0.1005, 0.2658, 0.0), (0.1008, 0.2694, 0.0), (0.101, 0.2731, 0.0), (0.1011, 0.2768, 0.0), (0.101, 0.2802, 0.0), (0.1009, 0.2836, 0.0), (0.1007, 0.2869, 0.0), (0.1003, 0.2902, 0.0), (0.09991, 0.2934, 0.0), (0.0994, 0.2966, 0.0), (0.0988, 0.2997, 0.0), (0.0981, 0.3027, 0.0), (0.09731, 0.3058, 0.0), (0.09643, 0.3087, 0.0), (0.09546, 0.3116, 0.0), (0.09439, 0.3145, 0.0), (0.09324, 0.3173, 0.0), (0.09202, 0.32, 0.0), (0.09073, 0.3227, 0.0), (0.08936, 0.3253, 0.0), (0.08793, 0.3279, 0.0), (0.08642, 0.3304, 0.0), (0.08484, 0.3328, 0.0), (0.08319, 0.3351, 0.0), (0.08146, 0.3374, 0.0), (0.07967, 0.3397, 0.0), (0.0778, 0.3418, 0.0), (0.07586, 0.3439, 0.0), (0.07385, 0.346, 0.0), (0.07177, 0.3479, 0.0), (0.06962, 0.3498, 0.0), (0.06739, 0.3516, 0.0), (0.0651, 0.3533, 0.0), (0.06273, 0.355, 0.0), (0.06029, 0.3565, 0.0), (0.05778, 0.358, 0.0), (0.05519, 0.3594, 0.0), (0.05254, 0.3607, 0.0), (0.04981, 0.3619, 0.0), (0.04701, 0.3631, 0.0), (0.04416, 0.3641, 0.0), (0.04126, 0.3651, 0.0), (0.03832, 0.366, 0.0), (0.03534, 0.3668, 0.0), (0.03231, 0.3675, 0.0), (0.02925, 0.3681, 0.0), (0.02614, 0.3686, 0.0), (0.02299, 0.369, 0.0), (0.01979, 0.3693, 0.0), (0.01656, 0.3696, 0.0), (0.01328, 0.3697, 0.0), (0.009962, 0.3698, 0.0), (0.002066, 0.3698, 0.0), (-0.001254, 0.3697, 0.0), (-0.004531, 0.3696, 0.0), (-0.007766, 0.3693, 0.0), (-0.01096, 0.369, 0.0), (-0.01411, 0.3686, 0.0), (-0.01722, 0.3681, 0.0), (-0.02029, 0.3675, 0.0), (-0.02331, 0.3668, 0.0), (-0.02629, 0.366, 0.0), (-0.02923, 0.3651, 0.0), (-0.03213, 0.3641, 0.0), (-0.03499, 0.3631, 0.0), (-0.03778, 0.3619, 0.0), (-0.04051, 0.3607, 0.0), (-0.04317, 0.3594, 0.0), (-0.04575, 0.358, 0.0), (-0.04826, 0.3565, 0.0), (-0.0507, 0.355, 0.0), (-0.05307, 0.3533, 0.0), (-0.05537, 0.3516, 0.0), (-0.05759, 0.3498, 0.0), (-0.05975, 0.3479, 0.0), (-0.06183, 0.346, 0.0), (-0.06384, 0.3439, 0.0), (-0.06577, 0.3418, 0.0), (-0.06764, 0.3397, 0.0), (-0.06944, 0.3374, 0.0), (-0.07116, 0.3351, 0.0), (-0.07281, 0.3328, 0.0), (-0.07439, 0.3304, 0.0), (-0.0759, 0.3279, 0.0), (-0.07733, 0.3253, 0.0), (-0.0787, 0.3227, 0.0), (-0.07999, 0.32, 0.0), (-0.08121, 0.3173, 0.0), (-0.08236, 0.3145, 0.0), (-0.08343, 0.3116, 0.0), (-0.0844, 0.3087, 0.0), (-0.08529, 0.3058, 0.0), (-0.08607, 0.3027, 0.0), (-0.08677, 0.2997, 0.0), (-0.08737, 0.2966, 0.0), (-0.08788, 0.2934, 0.0), (-0.0883, 0.2902, 0.0), (-0.08863, 0.2869, 0.0), (-0.08886, 0.2836, 0.0), (-0.089, 0.2802, 0.0), (-0.1522, 0.1286, 0.0), (-0.1521, 0.126, 0.0), (-0.1519, 0.1235, 0.0), (-0.1516, 0.1211, 0.0), (-0.1511, 0.1188, 0.0), (-0.1505, 0.1166, 0.0), (-0.1498, 0.1145, 0.0), (-0.1489, 0.1125, 0.0), (-0.1479, 0.1105, 0.0), (-0.1467, 0.1087, 0.0), (-0.1455, 0.1069, 0.0), (-0.144, 0.1053, 0.0), (-0.1425, 0.1037, 0.0), (-0.1408, 0.1023, 0.0), (-0.139, 0.1009, 0.0), (-0.137, 0.09973, 0.0), (-0.1349, 0.09866, 0.0), (-0.1327, 0.09771, 0.0), (-0.1303, 0.09689, 0.0), (-0.1278, 0.09619, 0.0), (-0.1252, 0.09562, 0.0), (-0.1224, 0.09518, 0.0), (-0.1195, 0.09486, 0.0), (-0.1165, 0.09467, 0.0), (-0.1133, 0.09461, 0.0), (0.1254, 0.09461, 0.0), (0.1285, 0.09467, 0.0), (0.1316, 0.09486, 0.0), (0.1345, 0.09518, 0.0), (0.1372, 0.09562, 0.0), (0.1399, 0.09619, 0.0), (0.1424, 0.09689, 0.0), (0.1447, 0.09771, 0.0), (0.147, 0.09866, 0.0), (0.1491, 0.09973, 0.0), (0.151, 0.1009, 0.0), (0.1528, 0.1023, 0.0), (0.1545, 0.1037, 0.0), (0.1561, 0.1053, 0.0), (0.1575, 0.1069, 0.0), (0.1588, 0.1087, 0.0), (0.1599, 0.1105, 0.0), (0.1609, 0.1125, 0.0), (0.1618, 0.1145, 0.0), (0.1626, 0.1166, 0.0), (0.1632, 0.1188, 0.0), (0.1636, 0.1211, 0.0), (0.164, 0.1235, 0.0), (0.1642, 0.126, 0.0), (0.1642, 0.1286, 0.0), (0.1642, 0.1312, 0.0), (0.164, 0.1337, 0.0), (0.1636, 0.1361, 0.0), (0.1632, 0.1384, 0.0), (0.1626, 0.1406, 0.0), (0.1618, 0.1427, 0.0), (0.1609, 0.1447, 0.0), (0.1599, 0.1466, 0.0), (0.1588, 0.1484, 0.0), (0.1575, 0.1501, 0.0), (0.1561, 0.1517, 0.0), (0.1545, 0.1532, 0.0), (0.1528, 0.1546, 0.0), (0.151, 0.1559, 0.0), (0.1491, 0.1571, 0.0), (0.147, 0.1581, 0.0), (0.1447, 0.159, 0.0), (0.1424, 0.1598, 0.0), (0.1399, 0.1605, 0.0), (0.1372, 0.1611, 0.0), (0.1345, 0.1615, 0.0), (0.1316, 0.1618, 0.0), (0.1285, 0.162, 0.0), (0.1254, 0.162, 0.0), (-0.1133, 0.162, 0.0), (-0.1165, 0.162, 0.0), (-0.1195, 0.1618, 0.0), (-0.1224, 0.1615, 0.0), (-0.1252, 0.1611, 0.0), (-0.1278, 0.1605, 0.0), (-0.1303, 0.1598, 0.0), (-0.1327, 0.159, 0.0), (-0.1349, 0.1581, 0.0), (-0.137, 0.1571, 0.0), (-0.139, 0.1559, 0.0), (-0.1408, 0.1546, 0.0), (-0.1425, 0.1532, 0.0), (-0.144, 0.1517, 0.0), (-0.1455, 0.1501, 0.0), (-0.1467, 0.1484, 0.0), (-0.1479, 0.1466, 0.0), (-0.1489, 0.1447, 0.0), (-0.1498, 0.1427, 0.0), (-0.1505, 0.1406, 0.0), (-0.1511, 0.1384, 0.0), (-0.1516, 0.1361, 0.0), (-0.1519, 0.1337, 0.0), (-0.1521, 0.1312, 0.0), (-0.02405, -0.04691, 0.0), (-0.02413, -0.0565, 0.0), (-0.02436, -0.06604, 0.0), (-0.02474, -0.07552, 0.0), (-0.02527, -0.08494, 0.0), (-0.02595, -0.09431, 0.0), (-0.02679, -0.1036, 0.0), (-0.02777, -0.1129, 0.0), (-0.02891, -0.1221, 0.0), (-0.0302, -0.1312, 0.0), (-0.03164, -0.1403, 0.0), (-0.03324, -0.1494, 0.0), (-0.03499, -0.1584, 0.0), (-0.03687, -0.1673, 0.0), (-0.03887, -0.176, 0.0), (-0.04098, -0.1845, 0.0), (-0.04322, -0.193, 0.0), (-0.04557, -0.2012, 0.0), (-0.04804, -0.2093, 0.0), (-0.05063, -0.2173, 0.0), (-0.05334, -0.225, 0.0), (-0.05617, -0.2327, 0.0), (-0.05911, -0.2402, 0.0), (-0.06217, -0.2475, 0.0), (-0.06536, -0.2546, 0.0), (0.07738, -0.2546, 0.0), (0.0742, -0.2475, 0.0), (0.07114, -0.2402, 0.0), (0.0682, -0.2327, 0.0), (0.06537, -0.225, 0.0), (0.06266, -0.2173, 0.0), (0.06007, -0.2093, 0.0), (0.0576, -0.2012, 0.0), (0.05525, -0.193, 0.0), (0.05301, -0.1845, 0.0), (0.05089, -0.176, 0.0), (0.04889, -0.1673, 0.0), (0.04701, -0.1584, 0.0), (0.04527, -0.1494, 0.0), (0.04367, -0.1403, 0.0), (0.04223, -0.1312, 0.0), (0.04094, -0.1221, 0.0), (0.0398, -0.1129, 0.0), (0.03881, -0.1036, 0.0), (0.03798, -0.09431, 0.0), (0.03729, -0.08494, 0.0), (0.03676, -0.07552, 0.0), (0.03638, -0.06604, 0.0), (0.03616, -0.0565, 0.0), (0.03608, -0.04691, 0.0), (0.03608, -0.01715, 0.0), (-0.02405, -0.01715, 0.0), (0.1296, -0.3251, 0.0), (0.1326, -0.325, 0.0), (0.1354, -0.3247, 0.0), (0.1379, -0.3242, 0.0), (0.1401, -0.3235, 0.0), (0.142, -0.3227, 0.0), (0.1437, -0.3216, 0.0), (0.1452, -0.3203, 0.0), (0.1464, -0.3189, 0.0), (0.1473, -0.3172, 0.0), (0.1479, -0.3154, 0.0), (0.1483, -0.3134, 0.0), (0.1484, -0.3111, 0.0), (0.1483, -0.3087, 0.0), (0.1479, -0.3065, 0.0), (0.1473, -0.3045, 0.0), (0.1464, -0.3027, 0.0), (0.1452, -0.3011, 0.0), (0.1437, -0.2997, 0.0), (0.142, -0.2986, 0.0), (0.1401, -0.2976, 0.0), (0.1379, -0.2969, 0.0), (0.1354, -0.2964, 0.0), (0.1326, -0.2961, 0.0), (0.1296, -0.2959, 0.0), (-0.1176, -0.2959, 0.0), (-0.1206, -0.2961, 0.0), (-0.1233, -0.2964, 0.0), (-0.1258, -0.2969, 0.0), (-0.1281, -0.2976, 0.0), (-0.13, -0.2986, 0.0), (-0.1317, -0.2997, 0.0), (-0.1332, -0.3011, 0.0), (-0.1343, -0.3027, 0.0), (-0.1352, -0.3045, 0.0), (-0.1359, -0.3065, 0.0), (-0.1363, -0.3087, 0.0), (-0.1364, -0.3111, 0.0), (-0.1363, -0.3134, 0.0), (-0.1359, -0.3154, 0.0), (-0.1352, -0.3172, 0.0), (-0.1343, -0.3189, 0.0), (-0.1332, -0.3203, 0.0), (-0.1317, -0.3216, 0.0), (-0.13, -0.3227, 0.0), (-0.1281, -0.3235, 0.0), (-0.1258, -0.3242, 0.0), (-0.1233, -0.3247, 0.0), (-0.1206, -0.325, 0.0), (-0.1176, -0.3251, 0.0), (-0.06536, 0.03873, 0.0), (-0.06522, 0.0364, 0.0), (-0.06482, 0.03427, 0.0), (-0.06414, 0.03235, 0.0), (-0.0632, 0.03063, 0.0), (-0.06198, 0.02911, 0.0), (-0.0605, 0.02779, 0.0), (-0.05874, 0.02668, 0.0), (-0.05672, 0.02577, 0.0), (-0.05442, 0.02506, 0.0), (-0.05186, 0.02456, 0.0), (-0.04902, 0.02425, 0.0), (-0.04592, 0.02415, 0.0), (0.05795, 0.02415, 0.0), (0.06105, 0.02425, 0.0), (0.06388, 0.02456, 0.0), (0.06645, 0.02506, 0.0), (0.06874, 0.02577, 0.0), (0.07077, 0.02668, 0.0), (0.07252, 0.02779, 0.0), (0.07401, 0.02911, 0.0), (0.07522, 0.03063, 0.0), (0.07617, 0.03235, 0.0), (0.07684, 0.03427, 0.0), (0.07725, 0.0364, 0.0), (0.07738, 0.03873, 0.0), (0.07725, 0.04115, 0.0), (0.07684, 0.04337, 0.0), (0.07617, 0.04537, 0.0), (0.07522, 0.04716, 0.0), (0.07401, 0.04875, 0.0), (0.07252, 0.05012, 0.0), (0.07077, 0.05128, 0.0), (0.06874, 0.05223, 0.0), (0.06645, 0.05296, 0.0), (0.06388, 0.05349, 0.0), (0.06105, 0.05381, 0.0), (0.05795, 0.05391, 0.0), (-0.04592, 0.05391, 0.0), (-0.04902, 0.05381, 0.0), (-0.05186, 0.05349, 0.0), (-0.05442, 0.05296, 0.0), (-0.05672, 0.05223, 0.0), (-0.05874, 0.05128, 0.0), (-0.0605, 0.05012, 0.0), (-0.06198, 0.04875, 0.0), (-0.0632, 0.04716, 0.0), (-0.06414, 0.04537, 0.0), (-0.06482, 0.04337, 0.0), (-0.06522, 0.04115, 0.0)], [], [(328, 330, 329), (328, 331, 330), (327, 331, 328), (327, 332, 331), (326, 332, 327), (326, 333, 332), (325, 333, 326), (325, 334, 333), (324, 334, 325), (324, 335, 334), (323, 335, 324), (323, 336, 335), (322, 336, 323), (322, 337, 336), (321, 337, 322), (321, 338, 337), (320, 338, 321), (320, 339, 338), (319, 339, 320), (319, 340, 339), (318, 340, 319), (318, 341, 340), (317, 341, 318), (317, 342, 341), (316, 342, 317), (316, 343, 342), (315, 343, 316), (315, 344, 343), (314, 344, 315), (314, 345, 344), (313, 345, 314), (313, 346, 345), (312, 346, 313), (312, 347, 346), (311, 347, 312), (311, 348, 347), (310, 348, 311), (310, 349, 348), (309, 349, 310), (309, 350, 349), (308, 350, 309), (308, 351, 350), (307, 351, 308), (307, 352, 351), (306, 352, 307), (306, 353, 352), (305, 353, 306), (305, 354, 353), (304, 354, 305), (304, 785, 354), (785, 784, 354), (784, 783, 354), (783, 782, 354), (782, 355, 354), (781, 355, 782), (304, 786, 785), (780, 355, 781), (304, 787, 786), (779, 355, 780), (304, 788, 787), (778, 355, 779), (304, 789, 788), (777, 355, 778), (304, 790, 789), (303, 790, 304), (777, 356, 355), (776, 356, 777), (303, 791, 790), (775, 356, 776), (303, 792, 791), (774, 356, 775), (303, 793, 792), (773, 356, 774), (303, 794, 793), (302, 794, 303), (773, 357, 356), (772, 357, 773), (302, 795, 794), (771, 357, 772), (302, 796, 795), (302, 797, 796), (770, 357, 771), (301, 797, 302), (770, 358, 357), (301, 798, 797), (769, 358, 770), (301, 799, 798), (768, 358, 769), (301, 800, 799), (767, 358, 768), (300, 800, 301), (767, 359, 358), (300, 801, 800), (766, 359, 767), (300, 802, 801), (765, 359, 766), (299, 802, 300), (765, 360, 359), (299, 803, 802), (764, 360, 765), (299, 804, 803), (763, 360, 764), (298, 804, 299), (763, 361, 360), (298, 805, 804), (762, 361, 763), (298, 806, 805), (761, 361, 762), (297, 806, 298), (761, 362, 361), (297, 807, 806), (760, 362, 761), (297, 808, 807), (759, 362, 760), (296, 808, 297), (759, 363, 362), (296, 809, 808), (758, 363, 759), (296, 810, 809), (757, 363, 758), (295, 810, 296), (757, 364, 363), (295, 811, 810), (756, 364, 757), (294, 811, 295), (756, 365, 364), (294, 812, 811), (755, 365, 756), (294, 813, 812), (754, 365, 755), (293, 813, 294), (754, 366, 365), (293, 814, 813), (753, 366, 754), (293, 815, 814), (752, 366, 753), (292, 815, 293), (752, 367, 366), (292, 816, 815), (751, 367, 752), (291, 816, 292), (751, 368, 367), (291, 817, 816), (750, 368, 751), (291, 818, 817), (749, 368, 750), (290, 818, 291), (749, 369, 368), (290, 819, 818), (748, 369, 749), (289, 819, 290), (748, 370, 369), (289, 820, 819), (747, 370, 748), (289, 821, 820), (746, 370, 747), (288, 821, 289), (746, 371, 370), (288, 822, 821), (745, 371, 746), (287, 822, 288), (745, 372, 371), (287, 823, 822), (744, 372, 745), (287, 824, 823), (743, 372, 744), (286, 824, 287), (743, 373, 372), (286, 825, 824), (742, 373, 743), (285, 825, 286), (742, 374, 373), (285, 826, 825), (741, 374, 742), (285, 827, 826), (740, 374, 741), (284, 827, 285), (740, 375, 374), (284, 828, 827), (739, 375, 740), (283, 828, 284), (739, 376, 375), (283, 829, 828), (738, 376, 739), (283, 830, 829), (737, 376, 738), (282, 830, 283), (737, 377, 376), (282, 831, 830), (736, 377, 737), (281, 831, 282), (736, 378, 377), (281, 686, 831), (735, 378, 736), (280, 686, 281), (280, 687, 686), (734, 378, 735), (734, 379, 378), (279, 687, 280), (734, 380, 379), (279, 688, 687), (733, 380, 734), (278, 688, 279), (733, 381, 380), (278, 689, 688), (732, 381, 733), (277, 689, 278), (732, 382, 381), (277, 690, 689), (731, 382, 732), (276, 690, 277), (731, 383, 382), (276, 691, 690), (730, 383, 731), (275, 691, 276), (730, 384, 383), (275, 692, 691), (729, 384, 730), (274, 692, 275), (729, 385, 384), (274, 693, 692), (728, 385, 729), (273, 693, 274), (728, 386, 385), (273, 694, 693), (727, 386, 728), (272, 694, 273), (727, 387, 386), (272, 695, 694), (726, 387, 727), (271, 695, 272), (726, 388, 387), (271, 696, 695), (725, 388, 726), (270, 696, 271), (725, 389, 388), (270, 697, 696), (724, 389, 725), (269, 697, 270), (724, 390, 389), (269, 698, 697), (723, 390, 724), (268, 698, 269), (723, 391, 390), (268, 699, 698), (722, 391, 723), (267, 699, 268), (722, 392, 391), (267, 700, 699), (721, 392, 722), (266, 700, 267), (721, 393, 392), (266, 701, 700), (720, 393, 721), (265, 701, 266), (720, 394, 393), (265, 702, 701), (719, 394, 720), (264, 702, 265), (719, 395, 394), (264, 703, 702), (718, 395, 719), (718, 396, 395), (263, 703, 264), (263, 704, 703), (717, 396, 718), (717, 397, 396), (262, 704, 263), (262, 705, 704), (716, 397, 717), (716, 398, 397), (261, 705, 262), (261, 706, 705), (715, 398, 716), (715, 399, 398), (260, 706, 261), (260, 707, 706), (714, 399, 715), (714, 400, 399), (259, 707, 260), (713, 400, 714), (259, 708, 707), (713, 401, 400), (258, 708, 259), (712, 401, 713), (258, 709, 708), (712, 402, 401), (257, 709, 258), (711, 402, 712), (257, 710, 709), (256, 710, 257), (256, 711, 710), (256, 402, 711), (256, 403, 402), (255, 403, 256), (255, 404, 403), (254, 404, 255), (254, 405, 404), (253, 405, 254), (253, 406, 405), (252, 406, 253), (252, 407, 406), (251, 407, 252), (251, 408, 407), (250, 408, 251), (250, 409, 408), (249, 409, 250), (249, 410, 409), (248, 410, 249), (248, 411, 410), (247, 411, 248), (247, 412, 411), (246, 412, 247), (246, 413, 412), (246, 414, 413), (245, 414, 246), (244, 414, 245), (244, 415, 414), (243, 415, 244), (243, 416, 415), (242, 416, 243), (242, 417, 416), (241, 417, 242), (241, 418, 417), (240, 418, 241), (240, 906, 418), (906, 905, 418), (905, 419, 418), (240, 907, 906), (904, 419, 905), (240, 908, 907), (903, 419, 904), (240, 909, 908), (902, 419, 903), (240, 910, 909), (901, 419, 902), (239, 910, 240), (901, 420, 419), (239, 911, 910), (900, 420, 901), (239, 912, 911), (899, 420, 900), (239, 913, 912), (898, 420, 899), (239, 914, 913), (897, 420, 898), (239, 915, 914), (896, 420, 897), (239, 916, 915), (895, 420, 896), (238, 916, 239), (895, 421, 420), (238, 917, 916), (894, 421, 895), (238, 918, 917), (893, 421, 894), (238, 919, 918), (892, 421, 893), (237, 919, 238), (892, 422, 421), (237, 920, 919), (891, 422, 892), (237, 921, 920), (890, 422, 891), (237, 922, 921), (889, 422, 890), (236, 922, 237), (889, 423, 422), (236, 923, 922), (888, 423, 889), (236, 924, 923), (887, 423, 888), (235, 924, 236), (887, 424, 423), (235, 925, 924), (886, 424, 887), (235, 926, 925), (885, 424, 886), (234, 926, 235), (885, 425, 424), (234, 927, 926), (884, 425, 885), (234, 928, 927), (883, 425, 884), (233, 928, 234), (883, 426, 425), (233, 929, 928), (882, 426, 883), (233, 832, 929), (881, 426, 882), (232, 832, 233), (232, 833, 832), (880, 426, 881), (880, 427, 426), (232, 834, 833), (879, 427, 880), (232, 835, 834), (878, 427, 879), (231, 835, 232), (878, 428, 427), (231, 836, 835), (877, 428, 878), (231, 837, 836), (876, 428, 877), (230, 837, 231), (876, 429, 428), (230, 838, 837), (875, 429, 876), (230, 839, 838), (874, 429, 875), (229, 839, 230), (874, 430, 429), (229, 840, 839), (873, 430, 874), (229, 841, 840), (872, 430, 873), (229, 842, 841), (871, 430, 872), (228, 842, 229), (871, 431, 430), (228, 843, 842), (870, 431, 871), (228, 844, 843), (869, 431, 870), (228, 845, 844), (868, 431, 869), (227, 845, 228), (868, 432, 431), (867, 432, 868), (227, 846, 845), (866, 432, 867), (227, 847, 846), (865, 432, 866), (227, 848, 847), (226, 848, 227), (865, 433, 432), (864, 433, 865), (226, 849, 848), (863, 433, 864), (226, 850, 849), (862, 433, 863), (226, 851, 850), (861, 433, 862), (226, 852, 851), (860, 433, 861), (226, 853, 852), (859, 433, 860), (226, 854, 853), (858, 433, 859), (226, 855, 854), (225, 855, 226), (858, 434, 433), (857, 434, 858), (225, 856, 855), (225, 857, 856), (225, 434, 857), (224, 434, 225), (224, 435, 434), (223, 435, 224), (223, 436, 435), (222, 436, 223), (222, 437, 436), (221, 437, 222), (221, 438, 437), (220, 438, 221), (220, 439, 438), (219, 439, 220), (219, 440, 439), (218, 440, 219), (218, 441, 440), (217, 441, 218), (217, 442, 441), (216, 442, 217), (216, 443, 442), (215, 443, 216), (215, 444, 443), (214, 444, 215), (214, 445, 444), (213, 445, 214), (213, 446, 445), (212, 446, 213), (212, 447, 446), (211, 447, 212), (211, 448, 447), (210, 448, 211), (210, 449, 448), (209, 449, 210), (209, 450, 449), (208, 450, 209), (207, 1070, 208), (1070, 450, 208), (207, 1071, 1070), (1069, 450, 1070), (1068, 451, 1069), (451, 450, 1069), (1068, 452, 451), (1067, 452, 1068), (207, 1072, 1071), (1066, 452, 1067), (207, 1073, 1072), (206, 1073, 207), (1066, 453, 452), (1065, 453, 1066), (206, 1074, 1073), (205, 1074, 206), (1065, 454, 453), (1064, 454, 1065), (205, 1075, 1074), (204, 1075, 205), (1064, 455, 454), (203, 1075, 204), (1064, 456, 455), (1063, 456, 1064), (203, 1076, 1075), (202, 1076, 203), (1063, 457, 456), (201, 1076, 202), (1062, 457, 1063), (1062, 458, 457), (201, 1077, 1076), (200, 1077, 201), (1062, 459, 458), (199, 1077, 200), (1062, 460, 459), (1061, 460, 1062), (199, 1078, 1077), (198, 1078, 199), (1061, 461, 460), (197, 1078, 198), (1061, 462, 461), (1060, 462, 1061), (197, 1079, 1078), (196, 1079, 197), (1060, 463, 462), (195, 1079, 196), (1060, 464, 463), (1059, 464, 1060), (195, 1080, 1079), (194, 1080, 195), (1059, 465, 464), (193, 1080, 194), (1059, 466, 465), (192, 1080, 193), (1059, 467, 466), (1058, 467, 1059), (192, 1081, 1080), (191, 1081, 192), (1058, 468, 467), (190, 1081, 191), (1058, 469, 468), (189, 1081, 190), (1058, 470, 469), (188, 1081, 189), (1058, 471, 470), (1057, 471, 1058), (188, 1032, 1081), (187, 1032, 188), (1057, 472, 471), (186, 1032, 187), (1057, 473, 472), (185, 1032, 186), (1057, 474, 473), (184, 1032, 185), (1057, 475, 474), (184, 1033, 1032), (1056, 475, 1057), (183, 1033, 184), (1056, 476, 475), (183, 1034, 1033), (1055, 476, 1056), (182, 1034, 183), (1055, 477, 476), (182, 1035, 1034), (1054, 477, 1055), (182, 1036, 1035), (1053, 477, 1054), (181, 1036, 182), (1053, 478, 477), (181, 1037, 1036), (1052, 478, 1053), (181, 1038, 1037), (1051, 478, 1052), (180, 1038, 181), (1051, 479, 478), (180, 1039, 1038), (1050, 479, 1051), (180, 1040, 1039), (1049, 479, 1050), (180, 1041, 1040), (1048, 479, 1049), (179, 1041, 180), (1048, 480, 479), (179, 1042, 1041), (1047, 480, 1048), (179, 1043, 1042), (1046, 480, 1047), (179, 1044, 1043), (1045, 480, 1046), (179, 1045, 1044), (179, 480, 1045), (178, 480, 179), (178, 481, 480), (177, 481, 178), (177, 482, 481), (176, 482, 177), (176, 483, 482), (175, 483, 176), (175, 484, 483), (174, 484, 175), (174, 485, 484), (173, 485, 174), (173, 486, 485), (172, 486, 173), (172, 487, 486), (171, 487, 172), (171, 488, 487), (170, 488, 171), (170, 489, 488), (169, 489, 170), (169, 490, 489), (168, 490, 169), (168, 491, 490), (167, 491, 168), (167, 492, 491), (166, 492, 167), (166, 493, 492), (165, 493, 166), (165, 494, 493), (164, 494, 165), (164, 495, 494), (164, 496, 495), (163, 496, 164), (163, 497, 496), (162, 497, 163), (162, 498, 497), (161, 498, 162), (161, 499, 498), (160, 499, 161), (159, 981, 160), (981, 499, 160), (981, 980, 499), (980, 500, 499), (159, 930, 981), (979, 500, 980), (159, 931, 930), (978, 500, 979), (158, 931, 159), (978, 501, 500), (157, 931, 158), (978, 502, 501), (156, 931, 157), (978, 503, 502), (977, 503, 978), (156, 932, 931), (155, 932, 156), (977, 504, 503), (154, 932, 155), (977, 505, 504), (976, 505, 977), (154, 933, 932), (153, 933, 154), (976, 506, 505), (152, 933, 153), (976, 507, 506), (151, 933, 152), (976, 508, 507), (975, 508, 976), (151, 934, 933), (150, 934, 151), (975, 509, 508), (149, 934, 150), (975, 510, 509), (974, 510, 975), (149, 935, 934), (148, 935, 149), (974, 511, 510), (147, 935, 148), (974, 512, 511), (147, 936, 935), (973, 512, 974), (146, 936, 147), (973, 513, 512), (145, 936, 146), (973, 514, 513), (145, 937, 936), (972, 514, 973), (144, 937, 145), (972, 515, 514), (143, 937, 144), (972, 516, 515), (142, 937, 143), (972, 517, 516), (142, 938, 937), (971, 517, 972), (141, 938, 142), (971, 518, 517), (140, 938, 141), (971, 519, 518), (140, 939, 938), (970, 519, 971), (139, 939, 140), (970, 520, 519), (138, 939, 139), (970, 521, 520), (138, 940, 939), (969, 521, 970), (137, 940, 138), (969, 522, 521), (136, 940, 137), (969, 523, 522), (136, 941, 940), (968, 523, 969), (135, 941, 136), (968, 524, 523), (134, 941, 135), (968, 525, 524), (134, 942, 941), (967, 525, 968), (133, 942, 134), (967, 526, 525), (132, 942, 133), (967, 527, 526), (132, 943, 942), (966, 527, 967), (131, 943, 132), (966, 528, 527), (130, 943, 131), (966, 529, 528), (965, 529, 966), (130, 944, 943), (129, 944, 130), (965, 530, 529), (128, 944, 129), (965, 531, 530), (964, 531, 965), (128, 945, 944), (127, 945, 128), (964, 532, 531), (126, 945, 127), (964, 533, 532), (963, 533, 964), (126, 946, 945), (125, 946, 126), (963, 534, 533), (124, 946, 125), (963, 535, 534), (962, 535, 963), (124, 947, 946), (123, 947, 124), (962, 536, 535), (122, 947, 123), (962, 537, 536), (961, 537, 962), (122, 948, 947), (961, 538, 537), (121, 948, 122), (961, 539, 538), (120, 948, 121), (960, 539, 961), (120, 949, 948), (960, 540, 539), (119, 949, 120), (959, 540, 960), (119, 950, 949), (118, 950, 119), (959, 541, 540), (117, 950, 118), (959, 542, 541), (958, 542, 959), (117, 951, 950), (116, 951, 117), (958, 543, 542), (115, 951, 116), (958, 544, 543), (957, 544, 958), (115, 952, 951), (114, 952, 115), (957, 545, 544), (956, 545, 957), (114, 953, 952), (113, 953, 114), (956, 546, 545), (112, 953, 113), (956, 547, 546), (955, 547, 956), (112, 954, 953), (111, 954, 112), (955, 548, 547), (109, 111, 110), (109, 954, 111), (109, 955, 954), (109, 548, 955), (109, 549, 548), (109, 550, 549), (108, 550, 109), (108, 551, 550), (107, 551, 108), (107, 552, 551), (106, 552, 107), (106, 553, 552), (105, 553, 106), (105, 554, 553), (104, 554, 105), (104, 555, 554), (103, 555, 104), (103, 556, 555), (102, 556, 103), (102, 557, 556), (101, 557, 102), (101, 558, 557), (100, 558, 101), (100, 559, 558), (99, 559, 100), (99, 560, 559), (98, 560, 99), (98, 561, 560), (97, 561, 98), (97, 562, 561), (97, 563, 562), (96, 563, 97), (96, 564, 563), (95, 564, 96), (95, 565, 564), (94, 565, 95), (94, 566, 565), (93, 566, 94), (93, 567, 566), (92, 567, 93), (92, 568, 567), (91, 568, 92), (91, 569, 568), (90, 569, 91), (90, 570, 569), (89, 570, 90), (89, 571, 570), (88, 571, 89), (88, 572, 571), (87, 572, 88), (87, 573, 572), (86, 573, 87), (85, 573, 86), (85, 574, 573), (84, 574, 85), (84, 575, 574), (83, 575, 84), (83, 576, 575), (82, 576, 83), (82, 577, 576), (81, 577, 82), (81, 578, 577), (80, 578, 81), (80, 579, 578), (79, 579, 80), (79, 580, 579), (79, 581, 580), (78, 581, 79), (78, 582, 581), (77, 582, 78), (77, 583, 582), (76, 583, 77), (76, 584, 583), (75, 584, 76), (75, 585, 584), (74, 585, 75), (73, 585, 74), (73, 586, 585), (72, 586, 73), (72, 587, 586), (71, 587, 72), (71, 588, 587), (70, 1007, 71), (1007, 588, 71), (1007, 1006, 588), (1006, 589, 588), (70, 1008, 1007), (1005, 589, 1006), (70, 1009, 1008), (1004, 589, 1005), (69, 1009, 70), (1004, 590, 589), (69, 1010, 1009), (1003, 590, 1004), (69, 1011, 1010), (1002, 590, 1003), (69, 1012, 1011), (1001, 590, 1002), (68, 1012, 69), (1001, 591, 590), (68, 1013, 1012), (1000, 591, 1001), (68, 1014, 1013), (999, 591, 1000), (67, 1014, 68), (999, 592, 591), (67, 1015, 1014), (998, 592, 999), (66, 1015, 67), (998, 593, 592), (66, 1016, 1015), (997, 593, 998), (65, 1016, 66), (997, 594, 593), (65, 1017, 1016), (996, 594, 997), (64, 1017, 65), (996, 595, 594), (64, 1018, 1017), (995, 595, 996), (63, 1018, 64), (995, 596, 595), (63, 1019, 1018), (994, 596, 995), (62, 1019, 63), (994, 597, 596), (61, 1019, 62), (994, 598, 597), (61, 1020, 1019), (993, 598, 994), (60, 1020, 61), (993, 599, 598), (59, 1020, 60), (993, 600, 599), (992, 600, 993), (59, 1021, 1020), (58, 1021, 59), (992, 601, 600), (991, 601, 992), (58, 1022, 1021), (57, 1022, 58), (991, 602, 601), (991, 603, 602), (56, 1022, 57), (990, 603, 991), (56, 1023, 1022), (990, 604, 603), (55, 1023, 56), (989, 604, 990), (55, 1024, 1023), (989, 605, 604), (54, 1024, 55), (988, 605, 989), (54, 1025, 1024), (988, 606, 605), (53, 1025, 54), (987, 606, 988), (53, 1026, 1025), (987, 607, 606), (52, 1026, 53), (986, 607, 987), (52, 1027, 1026), (986, 608, 607), (51, 1027, 52), (985, 608, 986), (51, 1028, 1027), (985, 609, 608), (50, 1028, 51), (984, 609, 985), (50, 1029, 1028), (983, 609, 984), (50, 1030, 1029), (982, 609, 983), (50, 1031, 1030), (48, 50, 49), (48, 1031, 50), (48, 982, 1031), (48, 609, 982), (48, 610, 609), (48, 611, 610), (47, 611, 48), (47, 612, 611), (46, 612, 47), (45, 612, 46), (45, 613, 612), (44, 613, 45), (43, 613, 44), (43, 614, 613), (42, 614, 43), (41, 614, 42), (41, 615, 614), (40, 615, 41), (39, 615, 40), (39, 616, 615), (38, 616, 39), (37, 616, 38), (37, 617, 616), (36, 617, 37), (35, 617, 36), (35, 618, 617), (34, 618, 35), (33, 618, 34), (33, 619, 618), (32, 619, 33), (31, 619, 32), (31, 620, 619), (30, 620, 31), (29, 620, 30), (29, 621, 620), (28, 621, 29), (27, 621, 28), (27, 622, 621), (26, 622, 27), (25, 622, 26), (24, 622, 25), (24, 623, 622), (23, 623, 24), (22, 636, 23), (636, 623, 23), (636, 685, 623), (685, 684, 623), (684, 624, 623), (22, 637, 636), (22, 638, 637), (683, 624, 684), (22, 639, 638), (682, 624, 683), (21, 639, 22), (21, 640, 639), (681, 624, 682), (21, 641, 640), (680, 624, 681), (21, 642, 641), (679, 624, 680), (20, 642, 21), (679, 625, 624), (20, 643, 642), (678, 625, 679), (20, 644, 643), (677, 625, 678), (19, 644, 20), (19, 645, 644), (676, 625, 677), (19, 646, 645), (675, 625, 676), (18, 646, 19), (675, 626, 625), (18, 647, 646), (674, 626, 675), (17, 647, 18), (17, 648, 647), (673, 626, 674), (16, 648, 17), (673, 627, 626), (16, 649, 648), (672, 627, 673), (15, 649, 16), (15, 650, 649), (671, 627, 672), (15, 651, 650), (670, 627, 671), (14, 651, 15), (670, 628, 627), (14, 652, 651), (669, 628, 670), (13, 652, 14), (13, 653, 652), (668, 628, 669), (12, 653, 13), (668, 629, 628), (12, 654, 653), (667, 629, 668), (11, 654, 12), (11, 655, 654), (666, 629, 667), (10, 655, 11), (666, 630, 629), (10, 656, 655), (665, 630, 666), (9, 656, 10), (9, 657, 656), (664, 630, 665), (8, 657, 9), (664, 631, 630), (8, 658, 657), (663, 631, 664), (7, 658, 8), (7, 659, 658), (662, 631, 663), (6, 659, 7), (662, 632, 631), (6, 660, 659), (661, 632, 662), (5, 660, 6), (5, 661, 660), (5, 632, 661), (4, 632, 5), (4, 633, 632), (3, 633, 4), (2, 633, 3), (2, 634, 633), (1, 634, 2), (0, 634, 1), (0, 635, 634)])
me_cutext_004.materials.append(mat_material_003)
me_cutext_004.use_remesh_preserve_volume = False
me_cutext_004.use_remesh_preserve_attributes = False
me_cutext_004.use_mirror_vertex_groups = False
me_cutext_004.update()

# ---- objects
ob_text_000 = bpy.data.objects.new('Text.000', me_cutext_005)
ob_text_002 = bpy.data.objects.new('Text.002', me_cutext_004)

# ---- transforms, parenting, visibility, modifiers, constraints
ob_text_000.location = (0.0004333, -0.004938, 0.07487)
ob_text_000.lineart.crease_threshold = 0.0
ob_text_002.location = (0.0004333, -0.004938, 0.07487)
ob_text_002.lineart.crease_threshold = 0.0

# ---- collection membership
col_collection_1.objects.link(ob_text_000)
col_collection_1.objects.link(ob_text_002)

# ---- scene / render settings (as saved in the file)
scene.frame_start = 1; scene.frame_end = 250; scene.frame_set(1)
scene.render.engine = 'CYCLES'
scene.render.resolution_percentage = 50
scene.render.dither_intensity = 0.0
scene.cycles.use_denoising = False
scene.cycles.samples = 10
scene.cycles.sampling_pattern = 'TABULATED_SOBOL'
scene.cycles.light_sampling_threshold = 0.0
scene.cycles.use_adaptive_sampling = False
scene.cycles.use_light_tree = False
scene.cycles.blur_glossy = 0.0
scene.cycles.pixel_filter_type = 'GAUSSIAN'
scene.cycles.sample_clamp_indirect = 0.0
scene.view_settings.view_transform = 'Standard'
bpy.context.view_layer.update()

# ---- added for rendering (the .blend has no active camera and no usable light): camera, sun
cam_auto = bpy.data.cameras.new('AutoCamera')
cam_auto.lens = 50.0
cam_auto.sensor_width = 36.0
cam_auto.clip_end = 1000.0
ob_auto_camera = bpy.data.objects.new('AutoCamera', cam_auto)
scene.collection.objects.link(ob_auto_camera)
ob_auto_camera.location = (1.00425, -1.23585, 0.873109)
ob_auto_camera.rotation_euler = (1.09748, -7.21219e-08, 0.694738)
scene.camera = ob_auto_camera
light_auto_sun = bpy.data.lights.new('AutoSun', 'SUN')
light_auto_sun.energy = 3.0
light_auto_sun.angle = 0.0523599
ob_auto_sun = bpy.data.objects.new('AutoSun', light_auto_sun)
scene.collection.objects.link(ob_auto_sun)
ob_auto_sun.rotation_euler = (0.872665, 0.174533, 0.523599)
bpy.context.view_layer.update()
